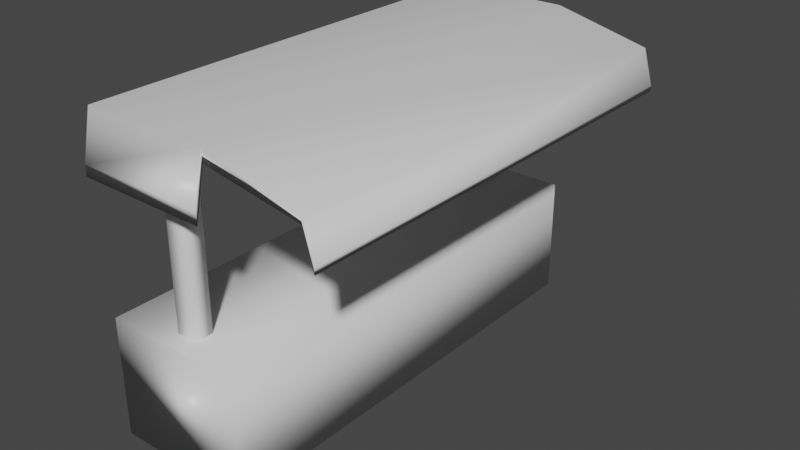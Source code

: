 # Source: MarketStall.blend  (saved by Blender 2.83.18; exported with 4.5.12 LTS)
import bpy
from mathutils import Matrix  # noqa: F401  (used for matrix-valued properties, if any)

bpy.ops.wm.read_factory_settings(use_empty=True)
scene = bpy.context.scene
scene.name = 'Scene'

# ---- collections
col_collection = bpy.data.collections.new('Collection'); scene.collection.children.link(col_collection)

# ---- materials (node trees are filled in below, after node groups)
mat_material = bpy.data.materials.new('Material')
mat_material.alpha_threshold = 0.0
mat_material.use_transparent_shadow = False
mat_material.line_color = (0.0, 0.0, 0.0, 1.0)
mat_material_001 = bpy.data.materials.new('Material.001')
mat_material_001.alpha_threshold = 0.0
mat_material_001.use_transparent_shadow = False
mat_material_001.line_color = (0.0, 0.0, 0.0, 1.0)

# ---- material node trees
mat_material.use_nodes = True; mat_material.node_tree.nodes.clear()
_N = mat_material.node_tree.nodes; _L = mat_material.node_tree.links
n0 = _N.new('ShaderNodeOutputMaterial'); n0.name = 'Material Output'; n0.location = (300, 300)
n1 = _N.new('ShaderNodeBsdfPrincipled'); n1.name = 'Principled BSDF'; n1.location = (10, 300)
n1.distribution = 'GGX'
n1.subsurface_method = 'BURLEY'
n1.inputs[2].default_value = 0.4
n1.inputs[3].default_value = 1.45
n1.inputs[27].default_value = (0.0, 0.0, 0.0, 1.0)
n1.inputs[28].default_value = 1.0
_L.new(n1.outputs[0], n0.inputs[0])
n0.is_active_output = True
mat_material_001.use_nodes = True; mat_material_001.node_tree.nodes.clear()
_N = mat_material_001.node_tree.nodes; _L = mat_material_001.node_tree.links
n0 = _N.new('ShaderNodeOutputMaterial'); n0.name = 'Material Output'; n0.location = (300, 300)
n1 = _N.new('ShaderNodeBsdfPrincipled'); n1.name = 'Principled BSDF'; n1.location = (10, 300)
n1.distribution = 'GGX'
n1.subsurface_method = 'BURLEY'
n1.inputs[2].default_value = 0.4
n1.inputs[3].default_value = 1.45
n1.inputs[27].default_value = (0.0, 0.0, 0.0, 1.0)
n1.inputs[28].default_value = 1.0
_L.new(n1.outputs[0], n0.inputs[0])
n0.is_active_output = True

# ---- world
world_world = bpy.data.worlds.new('World'); scene.world = world_world
world_world.use_nodes = True; world_world.node_tree.nodes.clear()
_N = world_world.node_tree.nodes; _L = world_world.node_tree.links
n0 = _N.new('ShaderNodeOutputWorld'); n0.name = 'World Output'; n0.location = (300, 300)
n1 = _N.new('ShaderNodeBackground'); n1.name = 'Background'; n1.location = (10, 300)
n1.inputs[0].default_value = (0.05088, 0.05088, 0.05088, 1.0)
_L.new(n1.outputs[0], n0.inputs[0])
n0.is_active_output = True
world_world.color = (0.05088, 0.05088, 0.05088)
world_world.use_sun_shadow = False
world_world.sun_shadow_jitter_overblur = 0.0

# ---- meshes
me_cube = bpy.data.meshes.new('Cube')
me_cube.from_pydata([(1.0, 1.0, 1.0), (1.0, 1.0, -1.0), (1.0, -1.0, 1.0), (1.0, -1.0, -1.0), (-1.0, 1.0, 1.0), (-1.0, 1.0, -1.0), (-1.0, -1.0, 1.0), (-1.0, -1.0, -1.0)], [], [(0, 4, 6, 2), (3, 2, 6, 7), (7, 6, 4, 5), (5, 1, 3, 7), (1, 0, 2, 3), (5, 4, 0, 1)])
me_cube.polygons.foreach_set('use_smooth', [True] * 6)
_uv = me_cube.uv_layers.new(name='UVMap')
_uv.uv.foreach_set('vector', [0.625, 0.5, 0.875, 0.5, 0.875, 0.75, 0.625, 0.75, 0.375, 0.75, 0.625, 0.75, 0.625, 1.0, 0.375, 1.0, 0.375, 0.0, 0.625, 0.0, 0.625, 0.25, 0.375, 0.25, 0.125, 0.5, 0.375, 0.5, 0.375, 0.75, 0.125, 0.75, 0.375, 0.5, 0.625, 0.5, 0.625, 0.75, 0.375, 0.75, 0.375, 0.25, 0.625, 0.25, 0.625, 0.5, 0.375, 0.5])
me_cube.materials.append(mat_material)
me_cube.use_remesh_preserve_volume = False
me_cube.use_remesh_preserve_attributes = False
me_cube.use_mirror_vertex_groups = False
me_cube.update()
me_cube_001 = bpy.data.meshes.new('Cube.001')
me_cube_001.from_pydata([(-1.0, -1.0, -1.0), (-1.0, -1.0, 1.0), (-1.0, 1.0, -1.0), (-1.0, 1.0, 1.0), (1.0, -1.0, -1.0), (1.0, -1.0, 1.0), (1.0, 1.0, -1.0), (1.0, 1.0, 1.0)], [], [(0, 1, 3, 2), (2, 3, 7, 6), (6, 7, 5, 4), (4, 5, 1, 0), (2, 6, 4, 0), (7, 3, 1, 5)])
me_cube_001.polygons.foreach_set('use_smooth', [True] * 6)
_uv = me_cube_001.uv_layers.new(name='UVMap')
_uv.uv.foreach_set('vector', [0.375, 0.0, 0.625, 0.0, 0.625, 0.25, 0.375, 0.25, 0.375, 0.25, 0.625, 0.25, 0.625, 0.5, 0.375, 0.5, 0.375, 0.5, 0.625, 0.5, 0.625, 0.75, 0.375, 0.75, 0.375, 0.75, 0.625, 0.75, 0.625, 1.0, 0.375, 1.0, 0.125, 0.5, 0.375, 0.5, 0.375, 0.75, 0.125, 0.75, 0.625, 0.5, 0.875, 0.5, 0.875, 0.75, 0.625, 0.75])
me_cube_001.use_remesh_fix_poles = True
me_cube_001.use_remesh_preserve_attributes = False
me_cube_001.use_mirror_vertex_groups = False
me_cube_001.update()
me_cube_002 = bpy.data.meshes.new('Cube.002')
me_cube_002.from_pydata([(-1.0, -1.0, -1.0), (-1.0, -1.0, 1.0), (-1.0, 1.0, -1.0), (-1.0, 1.0, 1.0), (1.0, -1.0, -1.0), (1.0, -1.0, 1.0), (1.0, 1.0, -1.0), (1.0, 1.0, 1.0)], [], [(0, 1, 3, 2), (2, 3, 7, 6), (6, 7, 5, 4), (4, 5, 1, 0), (2, 6, 4, 0), (7, 3, 1, 5)])
me_cube_002.polygons.foreach_set('use_smooth', [True] * 6)
_uv = me_cube_002.uv_layers.new(name='UVMap')
_uv.uv.foreach_set('vector', [0.375, 0.0, 0.625, 0.0, 0.625, 0.25, 0.375, 0.25, 0.375, 0.25, 0.625, 0.25, 0.625, 0.5, 0.375, 0.5, 0.375, 0.5, 0.625, 0.5, 0.625, 0.75, 0.375, 0.75, 0.375, 0.75, 0.625, 0.75, 0.625, 1.0, 0.375, 1.0, 0.125, 0.5, 0.375, 0.5, 0.375, 0.75, 0.125, 0.75, 0.625, 0.5, 0.875, 0.5, 0.875, 0.75, 0.625, 0.75])
me_cube_002.use_remesh_fix_poles = True
me_cube_002.use_remesh_preserve_attributes = False
me_cube_002.use_mirror_vertex_groups = False
me_cube_002.update()
me_cube_003 = bpy.data.meshes.new('Cube.003')
me_cube_003.from_pydata([(1.0, 1.0, -1.022), (1.0, 1.0, -1.506), (1.0, -1.0, -1.022), (1.0, -1.0, -1.506), (-1.0, 1.0, 1.0), (-1.005, 1.0, 0.0501), (-1.0, -1.0, 1.0), (-1.005, -1.0, 0.0501), (0.1503, 1.0, -0.04338), (0.1451, -1.0, 1.0), (0.1503, -1.0, -0.04338), (0.1451, 1.0, 1.0), (-1.005, -1.042, -3.932), (-1.0, -1.042, -2.982), (0.1451, -1.042, -2.982), (0.1503, -1.042, -4.025), (0.1503, 1.052, -3.715), (-1.005, 1.052, -3.622), (-1.0, 1.052, -2.672), (0.1451, 1.052, -2.672), (1.089, 1.0, -4.038), (1.089, 1.0, -4.522), (1.089, -1.0, -4.038), (1.089, -1.0, -4.522)], [], [(11, 4, 6, 9), (9, 6, 13, 14), (7, 6, 4, 5), (8, 1, 3, 10), (2, 3, 23, 22), (8, 11, 0, 1), (4, 11, 19, 18), (5, 8, 10, 7), (3, 2, 9, 10), (0, 11, 9, 2), (15, 14, 13, 12), (10, 9, 14, 15), (6, 7, 12, 13), (7, 10, 15, 12), (17, 18, 19, 16), (5, 4, 18, 17), (11, 8, 16, 19), (8, 5, 17, 16), (21, 20, 22, 23), (1, 0, 20, 21), (3, 1, 21, 23), (0, 2, 22, 20)])
me_cube_003.polygons.foreach_set('use_smooth', [True] * 22)
_uv = me_cube_003.uv_layers.new(name='UVMap')
_uv.uv.foreach_set('vector', [0.9199, 0.4647, 0.7787, 0.4647, 0.7787, 0.2323, 0.9199, 0.2323, 0.6354, 0.5837, 0.4942, 0.5837, 0.4942, 0.1212, 0.6354, 0.1212, 1.0, 0.7801, 0.8828, 0.7801, 0.8828, 0.5478, 1.0, 0.5478, 0.7787, 2.77e-08, 0.9874, 0.0, 0.9874, 0.2323, 0.7787, 0.2323, 0.3893, 0.6019, 0.403, 0.6566, 0.4774, 1.0, 0.4638, 0.9453, 0.1426, 0.5185, 0.1921, 0.4067, 0.1921, 0.6617, 0.1689, 0.7135, 0.778, 0.5478, 0.6367, 0.5478, 0.6367, 0.1212, 0.778, 0.1212, 0.493, 0.5837, 0.6361, 0.5837, 0.6361, 0.8161, 0.493, 0.8161, 0.403, 0.6566, 0.3893, 0.6019, 0.435, 0.3505, 0.4638, 0.4686, 0.6361, 0.8028, 0.6361, 0.5478, 0.8828, 0.5478, 0.8828, 0.8028, 0.6361, 0.0, 0.6354, 0.1212, 0.4942, 0.1212, 0.4935, 0.01086, 0.4811, 0.4717, 0.4826, 0.3505, 0.4826, 0.813, 0.4811, 0.9342, 0.4841, 0.9234, 0.4826, 0.813, 0.4826, 0.3505, 0.4841, 0.4608, 0.2468, 0.3505, 0.3893, 0.3613, 0.3893, 0.8239, 0.2468, 0.813, 0.7787, 0.01086, 0.778, 0.1212, 0.6367, 0.1212, 0.6361, 0.0, 0.4811, 0.7771, 0.4793, 0.8874, 0.4793, 0.4608, 0.4811, 0.3505, 0.4774, 0.3505, 0.4793, 0.4717, 0.4793, 0.8983, 0.4774, 0.7771, 4.78e-08, 0.4175, 0.1426, 0.4067, 0.1426, 0.8332, 0.0, 0.8441, 0.2468, 0.0, 0.2468, 0.05618, 0.0, 0.05618, 0.0, 0.0, 0.9453, 0.3099, 0.935, 0.3593, 0.9898, 0.04941, 1.0, 0.0, 0.2468, 5.539e-08, 0.4935, 0.0, 0.4935, 0.3505, 0.2468, 0.3505, 0.2468, 0.4067, 0.0, 0.4067, 0.0, 0.05618, 0.2468, 0.05618])
me_cube_003.materials.append(mat_material_001)
me_cube_003.use_remesh_preserve_volume = False
me_cube_003.use_remesh_preserve_attributes = False
me_cube_003.use_mirror_vertex_groups = False
me_cube_003.update()

# ---- objects
ob_cube = bpy.data.objects.new('Cube', me_cube)
ob_cube_001 = bpy.data.objects.new('Cube.001', me_cube_001)
ob_cube_002 = bpy.data.objects.new('Cube.002', me_cube_002)
ob_cube_003 = bpy.data.objects.new('Cube.003', me_cube_003)

# ---- transforms, parenting, visibility, modifiers, constraints
ob_cube.location = (-0.6426, 0.0, 1.063)
ob_cube.scale = (1.368, 4.494, 1.172)
ob_cube.lock_rotations_4d = False
ob_cube.empty_display_type = 'ARROWS'
ob_cube.lineart.crease_threshold = 0.0
ob_cube_001.location = (-0.6424, -3.96, 4.061)
ob_cube_001.scale = (0.2071, 0.1817, 1.868)
ob_cube_001.lineart.crease_threshold = 0.0
ob_cube_002.location = (-0.6424, 3.927, 4.061)
ob_cube_002.scale = (0.2071, 0.1817, 1.868)
ob_cube_002.lineart.crease_threshold = 0.0
ob_cube_003.location = (0.2305, 0.0, 5.742)
ob_cube_003.scale = (2.197, 4.494, 0.2255)
ob_cube_003.lock_rotations_4d = False
ob_cube_003.empty_display_type = 'ARROWS'
ob_cube_003.lineart.crease_threshold = 0.0

# ---- collection membership
col_collection.objects.link(ob_cube)
col_collection.objects.link(ob_cube_001)
col_collection.objects.link(ob_cube_002)
col_collection.objects.link(ob_cube_003)

# ---- scene / render settings (as saved in the file)
scene.frame_start = 1; scene.frame_end = 250; scene.frame_set(1)
scene.render.engine = 'BLENDER_EEVEE_NEXT'
scene.cycles.use_denoising = False
scene.cycles.samples = 128
scene.cycles.sampling_pattern = 'TABULATED_SOBOL'
scene.cycles.use_adaptive_sampling = False
scene.cycles.use_light_tree = False
scene.view_settings.view_transform = 'Filmic'
bpy.context.view_layer.update()

# ---- added for rendering (the .blend has no active camera and no usable light): camera, sun
cam_auto = bpy.data.cameras.new('AutoCamera')
cam_auto.lens = 50.0
cam_auto.sensor_width = 36.0
cam_auto.clip_end = 1000.0
ob_auto_camera = bpy.data.objects.new('AutoCamera', cam_auto)
scene.collection.objects.link(ob_auto_camera)
ob_auto_camera.location = (11.5223, -13.4383, 11.9025)
ob_auto_camera.rotation_euler = (1.09748, -7.21219e-08, 0.694738)
scene.camera = ob_auto_camera
light_auto_sun = bpy.data.lights.new('AutoSun', 'SUN')
light_auto_sun.energy = 3.0
light_auto_sun.angle = 0.0523599
ob_auto_sun = bpy.data.objects.new('AutoSun', light_auto_sun)
scene.collection.objects.link(ob_auto_sun)
ob_auto_sun.rotation_euler = (0.872665, 0.174533, 0.523599)
bpy.context.view_layer.update()
